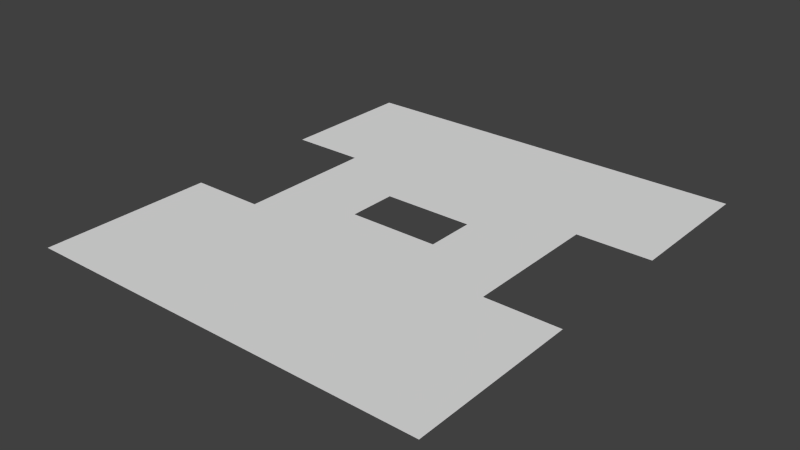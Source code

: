 # Source: grid.blend  (saved by Blender 2.76.0; exported with 4.5.12 LTS)
import bpy
from mathutils import Matrix  # noqa: F401  (used for matrix-valued properties, if any)

bpy.ops.wm.read_factory_settings(use_empty=True)
scene = bpy.context.scene
scene.name = 'Scene'

# ---- collections
col_collection_1 = bpy.data.collections.new('Collection 1'); scene.collection.children.link(col_collection_1)

# ---- world
world_world = bpy.data.worlds.new('World'); scene.world = world_world
world_world.color = (0.05088, 0.05088, 0.05088)
world_world.use_sun_shadow = False
world_world.sun_shadow_jitter_overblur = 0.0
world_world.cycles.sampling_method = 'MANUAL'
world_world.cycles.sample_map_resolution = 256

# ---- meshes
me_plane = bpy.data.meshes.new('Plane')
me_plane.from_pydata([(-0.47, -0.205, 0.0), (-0.47, 0.3074, 0.0), (-1.352, -0.205, 0.0), (-1.352, 0.3074, 0.0), (-0.47, 0.7833, 0.0), (-1.352, 0.7833, 0.0), (-0.47, 2.246, 0.0), (-1.352, 2.246, 0.0), (-0.47, -0.6586, 0.0), (-1.352, -0.6586, 0.0), (-0.47, -2.447, 0.0), (-1.352, -2.447, 0.0), (-2.121, 0.7833, 0.0), (-2.121, 2.246, 0.0), (-2.121, -0.6586, 0.0), (-2.121, -2.447, 0.0), (0.47, -0.205, 0.0), (0.47, 0.3074, 0.0), (1.352, -0.205, 0.0), (1.352, 0.3074, 0.0), (0.47, 0.7833, 0.0), (1.352, 0.7833, 0.0), (0.47, 2.246, 0.0), (1.352, 2.246, 0.0), (0.47, -0.6586, 0.0), (1.352, -0.6586, 0.0), (0.47, -2.447, 0.0), (1.352, -2.447, 0.0), (2.121, 0.7833, 0.0), (2.121, 2.246, 0.0), (2.121, -0.6586, 0.0), (2.121, -2.447, 0.0), (-1.352, -1.553, 0.0), (-0.47, -1.553, 0.0), (-2.121, -1.553, 0.0), (1.352, -1.553, 0.0), (0.47, -1.553, 0.0), (2.121, -1.553, 0.0), (-0.47, 1.515, 0.0), (-1.352, 1.515, 0.0), (-2.121, 1.515, 0.0), (0.47, 1.515, 0.0), (1.352, 1.515, 0.0), (2.121, 1.515, 0.0)], [], [(0, 1, 3, 2), (3, 1, 4, 5), (41, 22, 6, 38), (39, 38, 6, 7), (8, 24, 16, 0), (0, 2, 9, 8), (8, 33, 36, 24), (33, 32, 11, 10), (4, 20, 41, 38), (39, 7, 13, 40), (32, 9, 14, 34), (16, 18, 19, 17), (19, 21, 20, 17), (42, 23, 22, 41), (16, 24, 25, 18), (36, 26, 27, 35), (42, 43, 29, 23), (35, 37, 30, 25), (10, 26, 36, 33), (27, 31, 37, 35), (24, 36, 35, 25), (11, 32, 34, 15), (8, 9, 32, 33), (21, 28, 43, 42), (21, 42, 41, 20), (5, 39, 40, 12), (5, 4, 38, 39), (17, 20, 4, 1)])
me_plane.use_remesh_preserve_volume = False
me_plane.use_remesh_preserve_attributes = False
me_plane.use_mirror_vertex_groups = False
me_plane.update()

# ---- objects
ob_plane = bpy.data.objects.new('Plane', me_plane)

# ---- transforms, parenting, visibility, modifiers, constraints
ob_plane.location = (0.0, 0.0, 0.0)
ob_plane.lineart.crease_threshold = 0.0

# ---- collection membership
col_collection_1.objects.link(ob_plane)

# ---- scene / render settings (as saved in the file)
scene.frame_start = 1; scene.frame_end = 250; scene.frame_set(1)
scene.render.engine = 'BLENDER_EEVEE_NEXT'
scene.render.resolution_percentage = 50
scene.render.dither_intensity = 0.0
scene.cycles.use_denoising = False
scene.cycles.samples = 10
scene.cycles.sampling_pattern = 'TABULATED_SOBOL'
scene.cycles.light_sampling_threshold = 0.0
scene.cycles.use_adaptive_sampling = False
scene.cycles.use_light_tree = False
scene.cycles.blur_glossy = 0.0
scene.cycles.pixel_filter_type = 'GAUSSIAN'
scene.cycles.sample_clamp_indirect = 0.0
scene.view_settings.view_transform = 'Standard'
bpy.context.view_layer.update()

# ---- added for rendering (the .blend has no active camera and no usable light): camera, sun
cam_auto = bpy.data.cameras.new('AutoCamera')
cam_auto.lens = 50.0
cam_auto.sensor_width = 36.0
cam_auto.clip_end = 1000.0
ob_auto_camera = bpy.data.objects.new('AutoCamera', cam_auto)
scene.collection.objects.link(ob_auto_camera)
ob_auto_camera.location = (5.85392, -7.1253, 4.68313)
ob_auto_camera.rotation_euler = (1.09748, -7.21219e-08, 0.694738)
scene.camera = ob_auto_camera
light_auto_sun = bpy.data.lights.new('AutoSun', 'SUN')
light_auto_sun.energy = 3.0
light_auto_sun.angle = 0.0523599
ob_auto_sun = bpy.data.objects.new('AutoSun', light_auto_sun)
scene.collection.objects.link(ob_auto_sun)
ob_auto_sun.rotation_euler = (0.872665, 0.174533, 0.523599)
bpy.context.view_layer.update()
